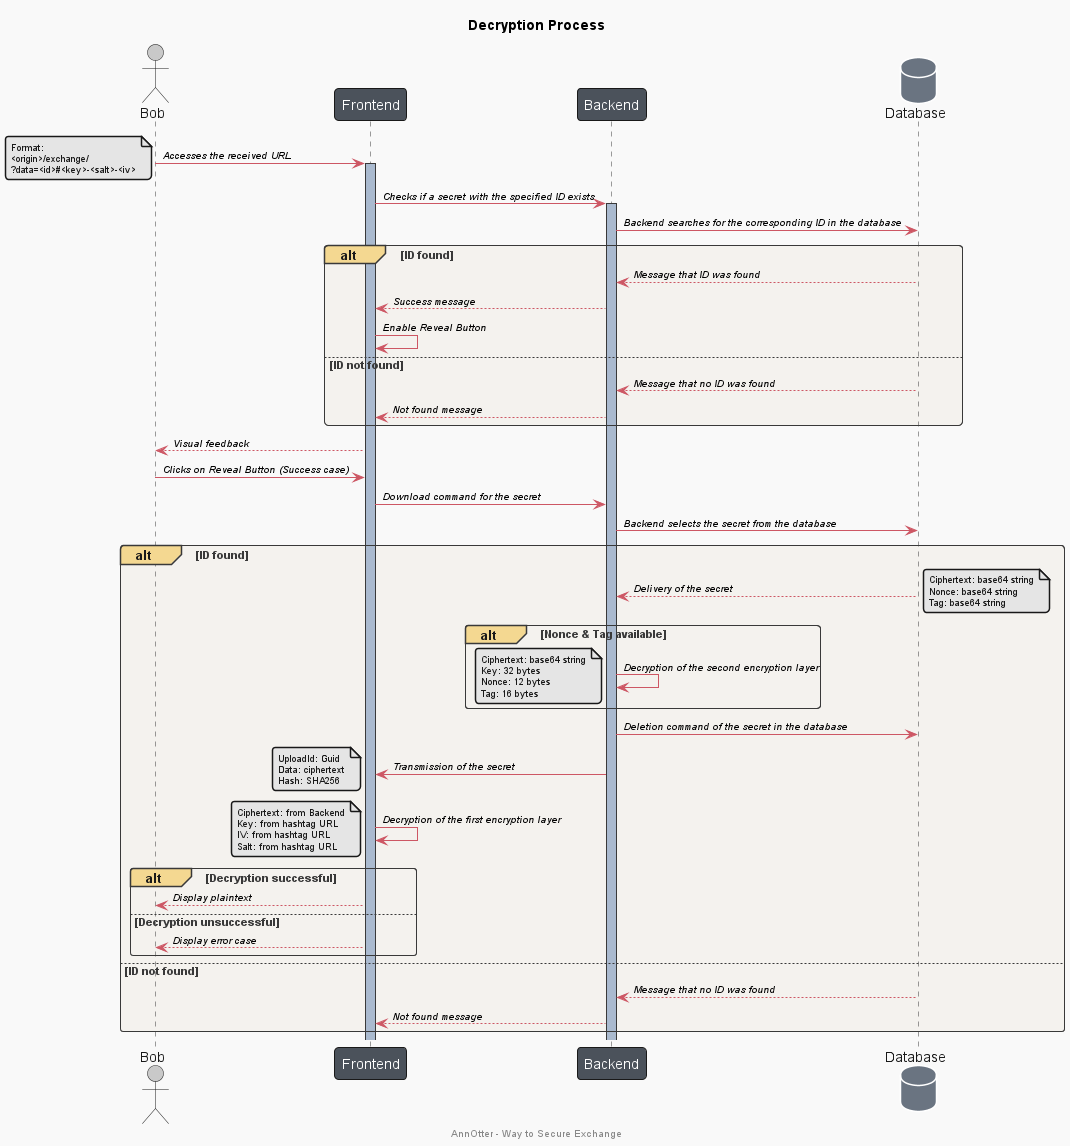

The diagram above was rendered by PlantUML. Its source (embedded in the PNG):
@startuml

!include theme/annotter-theme.puml

title "Decryption Process"
footer "AnnOtter - Way to Secure Exchange"

actor Bob
participant Frontend
participant Backend
database Database

Bob -> Frontend : Accesses the received URL
activate Frontend
note left
    Format: 
    <origin>/exchange/
    ?data=<id>#<key>-<salt>-<iv>
end note

Frontend -> Backend : Checks if a secret with the specified ID exists
activate Backend

Backend -> Database : Backend searches for the corresponding ID in the database

alt ID found
    Database --> Backend : Message that ID was found
    Backend --> Frontend : Success message
    Frontend -> Frontend : Enable Reveal Button

else ID not found
    Database --> Backend : Message that no ID was found
    Backend --> Frontend : Not found message
end

Frontend --> Bob : Visual feedback

Bob -> Frontend : Clicks on Reveal Button (Success case)

Frontend -> Backend : Download command for the secret

Backend -> Database : Backend selects the secret from the database

alt ID found
    Database --> Backend : Delivery of the secret
        note right
            Ciphertext: base64 string
            Nonce: base64 string
            Tag: base64 string
        end note

    alt Nonce & Tag available
        Backend -> Backend : Decryption of the second encryption layer
        note left
            Ciphertext: base64 string
            Key: 32 bytes
            Nonce: 12 bytes
            Tag: 16 bytes
        end note
    end
        Backend -> Database : Deletion command of the secret in the database

        Backend -> Frontend : Transmission of the secret
        note left
            UploadId: Guid
            Data: ciphertext
            Hash: SHA256
        end note
    
        Frontend -> Frontend: Decryption of the first encryption layer
        note left
            Ciphertext: from Backend
            Key: from hashtag URL
            IV: from hashtag URL
            Salt: from hashtag URL
        end note

        alt Decryption successful
            Frontend --> Bob : Display plaintext
        else Decryption unsuccessful
            Frontend --> Bob : Display error case
        end
else ID not found
    Database --> Backend : Message that no ID was found
    Backend --> Frontend : Not found message
end
@enduml